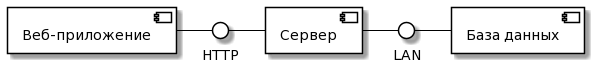

The diagram above was rendered by PlantUML. Its source (embedded in the PNG):
@startuml
skinparam component {
BackgroundColor White
ArrowColor Black
BorderColor Black
}

skinparam interface {
BackgroundColor White
ArrowColor Black
BorderColor Black
}
component [База данных] as DB
component [Веб-приложение] as FC
component [Сервер] as Server

() "LAN" as L
() "HTTP" as H

FC - H
H - Server
Server - L
L - DB
@enduml